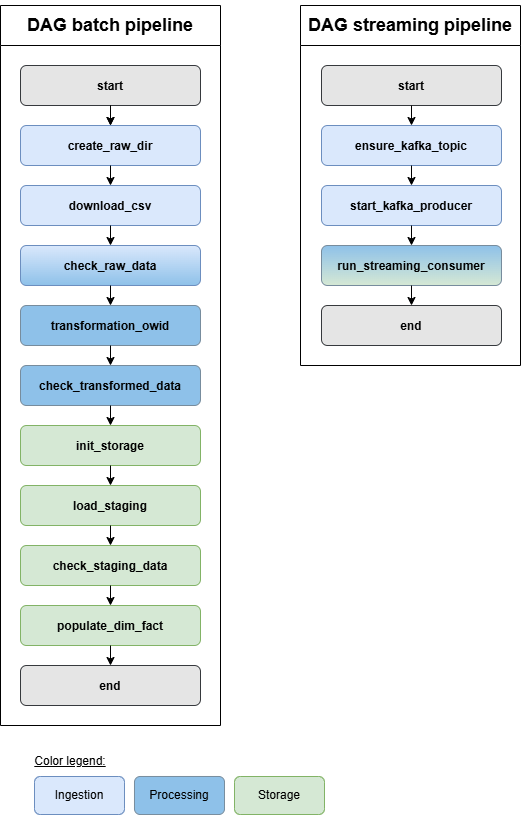

The diagram above was exported from draw.io. Its source (the exported page's mxGraphModel, read from the mxfile embedded in the PNG):
<mxGraphModel dx="1481" dy="894" grid="1" gridSize="10" guides="1" tooltips="1" connect="1" arrows="1" fold="1" page="1" pageScale="1" pageWidth="827" pageHeight="1169" math="0" shadow="0">
  <root>
    <mxCell id="0" />
    <mxCell id="1" parent="0" />
    <mxCell id="K4tmTfuG9-3uKIBh72fg-2" parent="1" style="text;html=1;whiteSpace=wrap;strokeColor=none;fillColor=none;align=center;verticalAlign=middle;rounded=0;" value="&lt;h2&gt;&lt;br&gt;&lt;/h2&gt;" vertex="1">
      <mxGeometry height="30" width="220" x="347" y="32" as="geometry" />
    </mxCell>
    <mxCell id="K4tmTfuG9-3uKIBh72fg-6" connectable="0" parent="1" style="group" value="" vertex="1">
      <mxGeometry height="60" width="180" x="70" y="72" as="geometry" />
    </mxCell>
    <mxCell id="K4tmTfuG9-3uKIBh72fg-3" parent="K4tmTfuG9-3uKIBh72fg-6" style="rounded=1;whiteSpace=wrap;html=1;fillColor=#E5E5E5;strokeColor=#36393d;" value="" vertex="1">
      <mxGeometry height="40" width="180" as="geometry" />
    </mxCell>
    <mxCell id="K4tmTfuG9-3uKIBh72fg-5" parent="K4tmTfuG9-3uKIBh72fg-6" style="text;html=1;whiteSpace=wrap;strokeColor=none;fillColor=none;align=center;verticalAlign=middle;rounded=0;" value="&lt;h4&gt;start&lt;/h4&gt;" vertex="1">
      <mxGeometry height="34" width="160" x="10" y="4" as="geometry" />
    </mxCell>
    <mxCell id="K4tmTfuG9-3uKIBh72fg-15" connectable="0" parent="1" style="group" value="" vertex="1">
      <mxGeometry height="60" width="180" x="70" y="132" as="geometry" />
    </mxCell>
    <mxCell id="K4tmTfuG9-3uKIBh72fg-16" parent="K4tmTfuG9-3uKIBh72fg-15" style="rounded=1;whiteSpace=wrap;html=1;fillColor=#dae8fc;strokeColor=#6c8ebf;" value="" vertex="1">
      <mxGeometry height="40" width="180" as="geometry" />
    </mxCell>
    <mxCell id="K4tmTfuG9-3uKIBh72fg-17" parent="K4tmTfuG9-3uKIBh72fg-15" style="text;html=1;whiteSpace=wrap;strokeColor=none;fillColor=none;align=center;verticalAlign=middle;rounded=0;" value="&lt;h4&gt;create_raw_dir&lt;/h4&gt;" vertex="1">
      <mxGeometry height="34" width="160" x="10" y="4" as="geometry" />
    </mxCell>
    <mxCell id="K4tmTfuG9-3uKIBh72fg-18" connectable="0" parent="1" style="group" value="" vertex="1">
      <mxGeometry height="60" width="180" x="70" y="192" as="geometry" />
    </mxCell>
    <mxCell id="K4tmTfuG9-3uKIBh72fg-19" parent="K4tmTfuG9-3uKIBh72fg-18" style="rounded=1;whiteSpace=wrap;html=1;fillColor=#dae8fc;strokeColor=#6c8ebf;" value="" vertex="1">
      <mxGeometry height="40" width="180" as="geometry" />
    </mxCell>
    <mxCell id="K4tmTfuG9-3uKIBh72fg-20" parent="K4tmTfuG9-3uKIBh72fg-18" style="text;html=1;whiteSpace=wrap;strokeColor=none;fillColor=none;align=center;verticalAlign=middle;rounded=0;" value="&lt;h4&gt;download_csv&lt;/h4&gt;" vertex="1">
      <mxGeometry height="34" width="160" x="10" y="4" as="geometry" />
    </mxCell>
    <mxCell id="K4tmTfuG9-3uKIBh72fg-21" connectable="0" parent="1" style="group" value="" vertex="1">
      <mxGeometry height="60" width="180" x="70" y="252" as="geometry" />
    </mxCell>
    <mxCell id="K4tmTfuG9-3uKIBh72fg-22" parent="K4tmTfuG9-3uKIBh72fg-21" style="rounded=1;whiteSpace=wrap;html=1;fillColor=#dae8fc;strokeColor=#6c8ebf;gradientColor=light-dark(#8ec1e9, #ededed);" value="" vertex="1">
      <mxGeometry height="40" width="180" as="geometry" />
    </mxCell>
    <mxCell id="K4tmTfuG9-3uKIBh72fg-23" parent="K4tmTfuG9-3uKIBh72fg-21" style="text;html=1;whiteSpace=wrap;strokeColor=none;fillColor=none;align=center;verticalAlign=middle;rounded=0;" value="&lt;h4&gt;check_raw_data&lt;/h4&gt;" vertex="1">
      <mxGeometry height="34" width="160" x="10" y="4" as="geometry" />
    </mxCell>
    <mxCell id="K4tmTfuG9-3uKIBh72fg-24" connectable="0" parent="1" style="group" value="" vertex="1">
      <mxGeometry height="60" width="180" x="70" y="312" as="geometry" />
    </mxCell>
    <mxCell id="K4tmTfuG9-3uKIBh72fg-25" parent="K4tmTfuG9-3uKIBh72fg-24" style="rounded=1;whiteSpace=wrap;html=1;fillColor=light-dark(#8ec1e9, #282828);strokeColor=light-dark(#778c9d, #babdc0);" value="" vertex="1">
      <mxGeometry height="40" width="180" as="geometry" />
    </mxCell>
    <mxCell id="K4tmTfuG9-3uKIBh72fg-26" parent="K4tmTfuG9-3uKIBh72fg-24" style="text;html=1;whiteSpace=wrap;strokeColor=none;fillColor=none;align=center;verticalAlign=middle;rounded=0;" value="&lt;h4&gt;transformation_owid&lt;/h4&gt;" vertex="1">
      <mxGeometry height="34" width="160" x="10" y="4" as="geometry" />
    </mxCell>
    <mxCell id="K4tmTfuG9-3uKIBh72fg-27" connectable="0" parent="1" style="group" value="" vertex="1">
      <mxGeometry height="60" width="180" x="70" y="372" as="geometry" />
    </mxCell>
    <mxCell id="K4tmTfuG9-3uKIBh72fg-28" parent="K4tmTfuG9-3uKIBh72fg-27" style="rounded=1;whiteSpace=wrap;html=1;fillColor=light-dark(#8ec1e9, #282828);strokeColor=light-dark(#778c9d, #babdc0);gradientColor=none;" value="" vertex="1">
      <mxGeometry height="40" width="180" as="geometry" />
    </mxCell>
    <mxCell id="K4tmTfuG9-3uKIBh72fg-29" parent="K4tmTfuG9-3uKIBh72fg-27" style="text;html=1;whiteSpace=wrap;strokeColor=none;fillColor=none;align=center;verticalAlign=middle;rounded=0;" value="&lt;h4&gt;check_transformed_data&lt;/h4&gt;" vertex="1">
      <mxGeometry height="34" width="160" x="10" y="4" as="geometry" />
    </mxCell>
    <mxCell id="K4tmTfuG9-3uKIBh72fg-30" connectable="0" parent="1" style="group" value="" vertex="1">
      <mxGeometry height="60" width="180" x="70" y="432" as="geometry" />
    </mxCell>
    <mxCell id="K4tmTfuG9-3uKIBh72fg-31" parent="K4tmTfuG9-3uKIBh72fg-30" style="rounded=1;whiteSpace=wrap;html=1;fillColor=#d5e8d4;strokeColor=#82b366;" value="" vertex="1">
      <mxGeometry height="40" width="180" as="geometry" />
    </mxCell>
    <mxCell id="K4tmTfuG9-3uKIBh72fg-32" parent="K4tmTfuG9-3uKIBh72fg-30" style="text;html=1;whiteSpace=wrap;strokeColor=none;fillColor=none;align=center;verticalAlign=middle;rounded=0;" value="&lt;h4&gt;init_storage&lt;/h4&gt;" vertex="1">
      <mxGeometry height="34" width="160" x="10" y="4" as="geometry" />
    </mxCell>
    <mxCell id="K4tmTfuG9-3uKIBh72fg-33" connectable="0" parent="1" style="group" value="" vertex="1">
      <mxGeometry height="60" width="180" x="70" y="492" as="geometry" />
    </mxCell>
    <mxCell id="K4tmTfuG9-3uKIBh72fg-34" parent="K4tmTfuG9-3uKIBh72fg-33" style="rounded=1;whiteSpace=wrap;html=1;fillColor=#d5e8d4;strokeColor=#82b366;" value="" vertex="1">
      <mxGeometry height="40" width="180" as="geometry" />
    </mxCell>
    <mxCell id="K4tmTfuG9-3uKIBh72fg-35" parent="K4tmTfuG9-3uKIBh72fg-33" style="text;html=1;whiteSpace=wrap;strokeColor=none;fillColor=none;align=center;verticalAlign=middle;rounded=0;" value="&lt;h4&gt;load_staging&lt;/h4&gt;" vertex="1">
      <mxGeometry height="34" width="160" x="10" y="4" as="geometry" />
    </mxCell>
    <mxCell id="K4tmTfuG9-3uKIBh72fg-36" connectable="0" parent="1" style="group" value="" vertex="1">
      <mxGeometry height="60" width="180" x="70" y="552" as="geometry" />
    </mxCell>
    <mxCell id="K4tmTfuG9-3uKIBh72fg-37" parent="K4tmTfuG9-3uKIBh72fg-36" style="rounded=1;whiteSpace=wrap;html=1;fillColor=#d5e8d4;strokeColor=#82b366;" value="" vertex="1">
      <mxGeometry height="40" width="180" as="geometry" />
    </mxCell>
    <mxCell id="K4tmTfuG9-3uKIBh72fg-38" parent="K4tmTfuG9-3uKIBh72fg-36" style="text;html=1;whiteSpace=wrap;strokeColor=none;fillColor=none;align=center;verticalAlign=middle;rounded=0;" value="&lt;h4&gt;check_staging_data&lt;/h4&gt;" vertex="1">
      <mxGeometry height="34" width="160" x="10" y="4" as="geometry" />
    </mxCell>
    <mxCell id="K4tmTfuG9-3uKIBh72fg-39" connectable="0" parent="1" style="group" value="" vertex="1">
      <mxGeometry height="60" width="180" x="70" y="612" as="geometry" />
    </mxCell>
    <mxCell id="K4tmTfuG9-3uKIBh72fg-40" parent="K4tmTfuG9-3uKIBh72fg-39" style="rounded=1;whiteSpace=wrap;html=1;fillColor=#d5e8d4;strokeColor=#82b366;" value="" vertex="1">
      <mxGeometry height="40" width="180" as="geometry" />
    </mxCell>
    <mxCell id="K4tmTfuG9-3uKIBh72fg-41" parent="K4tmTfuG9-3uKIBh72fg-39" style="text;html=1;whiteSpace=wrap;strokeColor=none;fillColor=none;align=center;verticalAlign=middle;rounded=0;" value="&lt;h4&gt;populate_dim_fact&lt;/h4&gt;" vertex="1">
      <mxGeometry height="34" width="160" x="10" y="4" as="geometry" />
    </mxCell>
    <mxCell id="K4tmTfuG9-3uKIBh72fg-42" connectable="0" parent="1" style="group" value="" vertex="1">
      <mxGeometry height="60" width="180" x="70" y="672" as="geometry" />
    </mxCell>
    <mxCell id="K4tmTfuG9-3uKIBh72fg-43" parent="K4tmTfuG9-3uKIBh72fg-42" style="rounded=1;whiteSpace=wrap;html=1;fillColor=#E5E5E5;strokeColor=#36393d;" value="" vertex="1">
      <mxGeometry height="40" width="180" as="geometry" />
    </mxCell>
    <mxCell id="K4tmTfuG9-3uKIBh72fg-44" parent="K4tmTfuG9-3uKIBh72fg-42" style="text;html=1;whiteSpace=wrap;strokeColor=none;fillColor=none;align=center;verticalAlign=middle;rounded=0;" value="&lt;h4&gt;end&lt;/h4&gt;" vertex="1">
      <mxGeometry height="34" width="160" x="10" y="4" as="geometry" />
    </mxCell>
    <mxCell id="K4tmTfuG9-3uKIBh72fg-45" edge="1" parent="1" source="K4tmTfuG9-3uKIBh72fg-3" style="endArrow=classic;html=1;rounded=0;exitX=0.5;exitY=1;exitDx=0;exitDy=0;entryX=0.5;entryY=0;entryDx=0;entryDy=0;" target="K4tmTfuG9-3uKIBh72fg-16" value="">
      <mxGeometry height="50" relative="1" width="50" as="geometry">
        <mxPoint x="100" y="242" as="sourcePoint" />
        <mxPoint x="150" y="192" as="targetPoint" />
      </mxGeometry>
    </mxCell>
    <mxCell id="K4tmTfuG9-3uKIBh72fg-46" edge="1" parent="1" source="K4tmTfuG9-3uKIBh72fg-16" style="endArrow=classic;html=1;rounded=0;exitX=0.5;exitY=1;exitDx=0;exitDy=0;entryX=0.5;entryY=0;entryDx=0;entryDy=0;" target="K4tmTfuG9-3uKIBh72fg-19" value="">
      <mxGeometry height="50" relative="1" width="50" as="geometry">
        <mxPoint x="170" y="182" as="sourcePoint" />
        <mxPoint x="170" y="204" as="targetPoint" />
      </mxGeometry>
    </mxCell>
    <mxCell id="K4tmTfuG9-3uKIBh72fg-48" edge="1" parent="1" source="K4tmTfuG9-3uKIBh72fg-19" style="endArrow=classic;html=1;rounded=0;exitX=0.5;exitY=1;exitDx=0;exitDy=0;entryX=0.5;entryY=0;entryDx=0;entryDy=0;" target="K4tmTfuG9-3uKIBh72fg-22" value="">
      <mxGeometry height="50" relative="1" width="50" as="geometry">
        <mxPoint x="130" y="262" as="sourcePoint" />
        <mxPoint x="130" y="282" as="targetPoint" />
      </mxGeometry>
    </mxCell>
    <mxCell id="K4tmTfuG9-3uKIBh72fg-49" edge="1" parent="1" source="K4tmTfuG9-3uKIBh72fg-22" style="endArrow=classic;html=1;rounded=0;exitX=0.5;exitY=1;exitDx=0;exitDy=0;entryX=0.5;entryY=0;entryDx=0;entryDy=0;" target="K4tmTfuG9-3uKIBh72fg-25" value="">
      <mxGeometry height="50" relative="1" width="50" as="geometry">
        <mxPoint x="160" y="242" as="sourcePoint" />
        <mxPoint x="160" y="262" as="targetPoint" />
      </mxGeometry>
    </mxCell>
    <mxCell id="K4tmTfuG9-3uKIBh72fg-50" edge="1" parent="1" source="K4tmTfuG9-3uKIBh72fg-25" style="endArrow=classic;html=1;rounded=0;exitX=0.5;exitY=1;exitDx=0;exitDy=0;entryX=0.5;entryY=0;entryDx=0;entryDy=0;" target="K4tmTfuG9-3uKIBh72fg-28" value="">
      <mxGeometry height="50" relative="1" width="50" as="geometry">
        <mxPoint x="150" y="402" as="sourcePoint" />
        <mxPoint x="150" y="422" as="targetPoint" />
      </mxGeometry>
    </mxCell>
    <mxCell id="K4tmTfuG9-3uKIBh72fg-51" edge="1" parent="1" source="K4tmTfuG9-3uKIBh72fg-28" style="endArrow=classic;html=1;rounded=0;exitX=0.5;exitY=1;exitDx=0;exitDy=0;entryX=0.5;entryY=0;entryDx=0;entryDy=0;" target="K4tmTfuG9-3uKIBh72fg-31" value="">
      <mxGeometry height="50" relative="1" width="50" as="geometry">
        <mxPoint x="150" y="362" as="sourcePoint" />
        <mxPoint x="150" y="382" as="targetPoint" />
      </mxGeometry>
    </mxCell>
    <mxCell id="K4tmTfuG9-3uKIBh72fg-52" edge="1" parent="1" source="K4tmTfuG9-3uKIBh72fg-31" style="endArrow=classic;html=1;rounded=0;exitX=0.5;exitY=1;exitDx=0;exitDy=0;entryX=0.5;entryY=0;entryDx=0;entryDy=0;" target="K4tmTfuG9-3uKIBh72fg-34" value="">
      <mxGeometry height="50" relative="1" width="50" as="geometry">
        <mxPoint x="150" y="542" as="sourcePoint" />
        <mxPoint x="150" y="562" as="targetPoint" />
      </mxGeometry>
    </mxCell>
    <mxCell id="K4tmTfuG9-3uKIBh72fg-53" edge="1" parent="1" source="K4tmTfuG9-3uKIBh72fg-34" style="endArrow=classic;html=1;rounded=0;exitX=0.5;exitY=1;exitDx=0;exitDy=0;entryX=0.5;entryY=0;entryDx=0;entryDy=0;" target="K4tmTfuG9-3uKIBh72fg-37" value="">
      <mxGeometry height="50" relative="1" width="50" as="geometry">
        <mxPoint x="150" y="492" as="sourcePoint" />
        <mxPoint x="150" y="512" as="targetPoint" />
      </mxGeometry>
    </mxCell>
    <mxCell id="K4tmTfuG9-3uKIBh72fg-54" edge="1" parent="1" source="K4tmTfuG9-3uKIBh72fg-37" style="endArrow=classic;html=1;rounded=0;exitX=0.5;exitY=1;exitDx=0;exitDy=0;entryX=0.5;entryY=0;entryDx=0;entryDy=0;" target="K4tmTfuG9-3uKIBh72fg-40" value="">
      <mxGeometry height="50" relative="1" width="50" as="geometry">
        <mxPoint x="150" y="642" as="sourcePoint" />
        <mxPoint x="150" y="662" as="targetPoint" />
      </mxGeometry>
    </mxCell>
    <mxCell id="K4tmTfuG9-3uKIBh72fg-55" edge="1" parent="1" source="K4tmTfuG9-3uKIBh72fg-40" style="endArrow=classic;html=1;rounded=0;exitX=0.5;exitY=1;exitDx=0;exitDy=0;entryX=0.5;entryY=0;entryDx=0;entryDy=0;" target="K4tmTfuG9-3uKIBh72fg-43" value="">
      <mxGeometry height="50" relative="1" width="50" as="geometry">
        <mxPoint x="120" y="712" as="sourcePoint" />
        <mxPoint x="120" y="732" as="targetPoint" />
      </mxGeometry>
    </mxCell>
    <mxCell id="K4tmTfuG9-3uKIBh72fg-56" connectable="0" parent="1" style="group" value="" vertex="1">
      <mxGeometry height="60" width="180" x="371" y="72" as="geometry" />
    </mxCell>
    <mxCell id="K4tmTfuG9-3uKIBh72fg-57" parent="K4tmTfuG9-3uKIBh72fg-56" style="rounded=1;whiteSpace=wrap;html=1;fillColor=#E5E5E5;strokeColor=#36393d;" value="" vertex="1">
      <mxGeometry height="40" width="180" as="geometry" />
    </mxCell>
    <mxCell id="K4tmTfuG9-3uKIBh72fg-58" parent="K4tmTfuG9-3uKIBh72fg-56" style="text;html=1;whiteSpace=wrap;strokeColor=none;fillColor=none;align=center;verticalAlign=middle;rounded=0;" value="&lt;h4&gt;start&lt;/h4&gt;" vertex="1">
      <mxGeometry height="34" width="160" x="10" y="4" as="geometry" />
    </mxCell>
    <mxCell id="K4tmTfuG9-3uKIBh72fg-59" connectable="0" parent="1" style="group" value="" vertex="1">
      <mxGeometry height="60" width="180" x="371" y="132" as="geometry" />
    </mxCell>
    <mxCell id="K4tmTfuG9-3uKIBh72fg-60" parent="K4tmTfuG9-3uKIBh72fg-59" style="rounded=1;whiteSpace=wrap;html=1;fillColor=#dae8fc;strokeColor=#6c8ebf;" value="" vertex="1">
      <mxGeometry height="40" width="180" as="geometry" />
    </mxCell>
    <mxCell id="K4tmTfuG9-3uKIBh72fg-61" parent="K4tmTfuG9-3uKIBh72fg-59" style="text;html=1;whiteSpace=wrap;strokeColor=none;fillColor=none;align=center;verticalAlign=middle;rounded=0;" value="&lt;h4&gt;ensure_kafka_topic&lt;/h4&gt;" vertex="1">
      <mxGeometry height="34" width="160" x="10" y="4" as="geometry" />
    </mxCell>
    <mxCell id="K4tmTfuG9-3uKIBh72fg-62" connectable="0" parent="1" style="group" value="" vertex="1">
      <mxGeometry height="60" width="180" x="371" y="192" as="geometry" />
    </mxCell>
    <mxCell id="K4tmTfuG9-3uKIBh72fg-63" parent="K4tmTfuG9-3uKIBh72fg-62" style="rounded=1;whiteSpace=wrap;html=1;fillColor=#dae8fc;strokeColor=#6c8ebf;" value="" vertex="1">
      <mxGeometry height="40" width="180" as="geometry" />
    </mxCell>
    <mxCell id="K4tmTfuG9-3uKIBh72fg-64" parent="K4tmTfuG9-3uKIBh72fg-62" style="text;html=1;whiteSpace=wrap;strokeColor=none;fillColor=none;align=center;verticalAlign=middle;rounded=0;" value="&lt;h4&gt;start_kafka_producer&lt;/h4&gt;" vertex="1">
      <mxGeometry height="34" width="160" x="10" y="4" as="geometry" />
    </mxCell>
    <mxCell id="K4tmTfuG9-3uKIBh72fg-65" connectable="0" parent="1" style="group" value="" vertex="1">
      <mxGeometry height="60" width="180" x="371" y="252" as="geometry" />
    </mxCell>
    <mxCell id="K4tmTfuG9-3uKIBh72fg-66" parent="K4tmTfuG9-3uKIBh72fg-65" style="rounded=1;whiteSpace=wrap;html=1;fillColor=light-dark(#8ec1e9, #282828);strokeColor=light-dark(#778c9d, #babdc0);gradientColor=light-dark(#d5e8d4, #ededed);" value="" vertex="1">
      <mxGeometry height="40" width="180" as="geometry" />
    </mxCell>
    <mxCell id="K4tmTfuG9-3uKIBh72fg-67" parent="K4tmTfuG9-3uKIBh72fg-65" style="text;html=1;whiteSpace=wrap;strokeColor=none;fillColor=none;align=center;verticalAlign=middle;rounded=0;" value="&lt;h4&gt;run_streaming_consumer&lt;/h4&gt;" vertex="1">
      <mxGeometry height="34" width="160" x="10" y="4" as="geometry" />
    </mxCell>
    <mxCell id="K4tmTfuG9-3uKIBh72fg-68" parent="1" style="rounded=1;whiteSpace=wrap;html=1;fillColor=#E5E5E5;strokeColor=#36393d;" value="" vertex="1">
      <mxGeometry height="40" width="180" x="371" y="312" as="geometry" />
    </mxCell>
    <mxCell id="K4tmTfuG9-3uKIBh72fg-69" parent="1" style="text;html=1;whiteSpace=wrap;strokeColor=none;fillColor=none;align=center;verticalAlign=middle;rounded=0;" value="&lt;h4&gt;end&lt;/h4&gt;" vertex="1">
      <mxGeometry height="34" width="160" x="381" y="316" as="geometry" />
    </mxCell>
    <mxCell id="K4tmTfuG9-3uKIBh72fg-70" edge="1" parent="1" source="K4tmTfuG9-3uKIBh72fg-57" style="endArrow=classic;html=1;rounded=0;exitX=0.5;exitY=1;exitDx=0;exitDy=0;entryX=0.5;entryY=0;entryDx=0;entryDy=0;" target="K4tmTfuG9-3uKIBh72fg-60" value="">
      <mxGeometry height="50" relative="1" width="50" as="geometry">
        <mxPoint x="401" y="242" as="sourcePoint" />
        <mxPoint x="451" y="192" as="targetPoint" />
      </mxGeometry>
    </mxCell>
    <mxCell id="K4tmTfuG9-3uKIBh72fg-71" edge="1" parent="1" source="K4tmTfuG9-3uKIBh72fg-60" style="endArrow=classic;html=1;rounded=0;exitX=0.5;exitY=1;exitDx=0;exitDy=0;entryX=0.5;entryY=0;entryDx=0;entryDy=0;" target="K4tmTfuG9-3uKIBh72fg-63" value="">
      <mxGeometry height="50" relative="1" width="50" as="geometry">
        <mxPoint x="471" y="182" as="sourcePoint" />
        <mxPoint x="471" y="204" as="targetPoint" />
      </mxGeometry>
    </mxCell>
    <mxCell id="K4tmTfuG9-3uKIBh72fg-72" edge="1" parent="1" source="K4tmTfuG9-3uKIBh72fg-63" style="endArrow=classic;html=1;rounded=0;exitX=0.5;exitY=1;exitDx=0;exitDy=0;entryX=0.5;entryY=0;entryDx=0;entryDy=0;" target="K4tmTfuG9-3uKIBh72fg-66" value="">
      <mxGeometry height="50" relative="1" width="50" as="geometry">
        <mxPoint x="431" y="262" as="sourcePoint" />
        <mxPoint x="431" y="282" as="targetPoint" />
      </mxGeometry>
    </mxCell>
    <mxCell id="K4tmTfuG9-3uKIBh72fg-73" edge="1" parent="1" source="K4tmTfuG9-3uKIBh72fg-66" style="endArrow=classic;html=1;rounded=0;exitX=0.5;exitY=1;exitDx=0;exitDy=0;entryX=0.5;entryY=0;entryDx=0;entryDy=0;" target="K4tmTfuG9-3uKIBh72fg-68" value="">
      <mxGeometry height="50" relative="1" width="50" as="geometry">
        <mxPoint x="461" y="242" as="sourcePoint" />
        <mxPoint x="461" y="262" as="targetPoint" />
      </mxGeometry>
    </mxCell>
    <mxCell id="K4tmTfuG9-3uKIBh72fg-75" parent="1" style="rounded=1;whiteSpace=wrap;html=1;fillColor=#dae8fc;strokeColor=#6c8ebf;" value="Ingestion" vertex="1">
      <mxGeometry height="38" width="90" x="84" y="783" as="geometry" />
    </mxCell>
    <mxCell id="K4tmTfuG9-3uKIBh72fg-76" parent="1" style="rounded=1;whiteSpace=wrap;html=1;fillColor=light-dark(#8ec1e9, #1d293b);strokeColor=light-dark(#778c9d, #436697);" value="Processing" vertex="1">
      <mxGeometry height="38" width="90" x="184" y="783" as="geometry" />
    </mxCell>
    <mxCell id="K4tmTfuG9-3uKIBh72fg-78" parent="1" style="rounded=1;whiteSpace=wrap;html=1;fillColor=#d5e8d4;strokeColor=#82b366;" value="Storage" vertex="1">
      <mxGeometry height="38" width="90" x="284" y="783" as="geometry" />
    </mxCell>
    <mxCell id="K4tmTfuG9-3uKIBh72fg-79" parent="1" style="text;html=1;whiteSpace=wrap;strokeColor=none;fillColor=none;align=center;verticalAlign=middle;rounded=0;fontStyle=4" value="Color legend:" vertex="1">
      <mxGeometry height="30" width="100" x="70" y="753" as="geometry" />
    </mxCell>
    <mxCell id="K4tmTfuG9-3uKIBh72fg-87" edge="1" parent="1" style="endArrow=classic;html=1;rounded=0;exitX=0.5;exitY=1;exitDx=0;exitDy=0;entryX=0.5;entryY=0;entryDx=0;entryDy=0;" value="">
      <mxGeometry height="50" relative="1" width="50" as="geometry">
        <mxPoint x="160" y="112" as="sourcePoint" />
        <mxPoint x="160" y="132" as="targetPoint" />
      </mxGeometry>
    </mxCell>
    <mxCell id="K4tmTfuG9-3uKIBh72fg-91" parent="1" style="swimlane;whiteSpace=wrap;html=1;startSize=40;" value="&lt;h2&gt;DAG batch pipeline&lt;/h2&gt;" vertex="1">
      <mxGeometry height="720" width="220" x="50" y="12" as="geometry" />
    </mxCell>
    <mxCell id="K4tmTfuG9-3uKIBh72fg-92" parent="1" style="swimlane;whiteSpace=wrap;html=1;startSize=40;" value="&lt;h2&gt;DAG streaming pipeline&lt;/h2&gt;" vertex="1">
      <mxGeometry height="360" width="220" x="350" y="12" as="geometry" />
    </mxCell>
  </root>
</mxGraphModel>